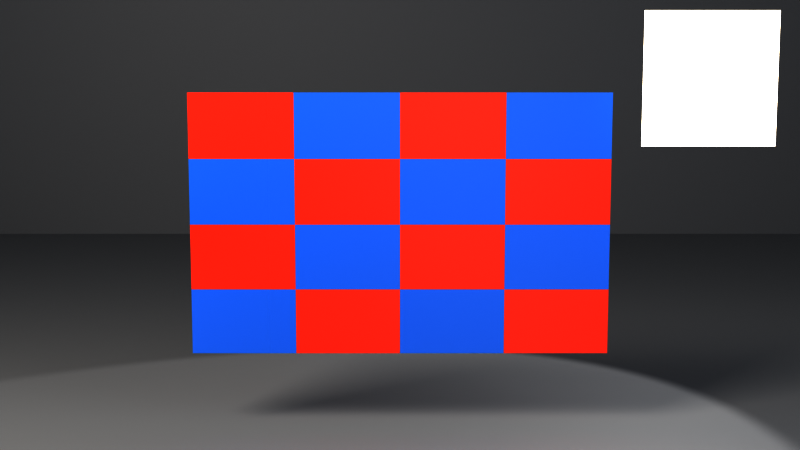 # Source: ch04_11_color_raw_view.blend  (saved by Blender 5.3.31; exported with 4.5.12 LTS)
import bpy
from mathutils import Matrix  # noqa: F401  (used for matrix-valued properties, if any)

bpy.ops.wm.read_factory_settings(use_empty=True)
scene = bpy.context.scene
scene.name = 'SC_COLOR'

# ---- collections
col_set = bpy.data.collections.new('SET'); scene.collection.children.link(col_set)
col_lights = bpy.data.collections.new('LIGHTS'); scene.collection.children.link(col_lights)
col_cameras = bpy.data.collections.new('CAMERAS'); scene.collection.children.link(col_cameras)

# ---- images (referenced by path relative to the original .blend; pixels are not part of the script)
import os
ASSET_DIR = os.environ.get("B2B_ASSET_DIR", "")  # directory of the original .blend (textures are referenced by path, not embedded)
HERE = os.path.dirname(os.path.abspath(__file__))  # packed textures are extracted next to this script under _unpacked/

def load_image(name, relpath, width, height, colorspace="sRGB"):
    """Load a texture the original file referenced (path relative to the .blend, or extracted next to this script)."""
    p = next((c for c in (os.path.join(HERE, relpath), os.path.join(ASSET_DIR, relpath)) if relpath and os.path.exists(c)), "")
    if p:
        img = bpy.data.images.load(p, check_existing=True)
        img.name = name
    else:  # same state as the original file: an image datablock whose file is absent (Cycles renders it pink)
        img = bpy.data.images.new(name, width, height)
        img.source = "FILE"
        img.filepath = "//" + (relpath or name)
    img.colorspace_settings.name = colorspace
    return img
img_t_albedo = load_image('T_Albedo', '_unpacked/T_Albedo.5c22a851.png', 64, 64, 'sRGB')
img_t_rough = load_image('T_Rough', '_unpacked/T_Rough.395deb47.png', 64, 64, 'Non-Color')
img_t_normal = load_image('T_Normal', '_unpacked/T_Normal.2c5860c8.png', 64, 64, 'Non-Color')

# ---- materials (node trees are filled in below, after node groups)
mat_mat_plate = bpy.data.materials.new('MAT_Plate')
mat_mat_emit = bpy.data.materials.new('MAT_Emit')
mat_mat_studio_grey = bpy.data.materials.new('MAT_Studio_Grey')
mat_mat_studio_grey.diffuse_color = (0.18, 0.18, 0.18, 1.0)

# ---- material node trees
mat_mat_plate.use_nodes = True; mat_mat_plate.node_tree.nodes.clear()
_N = mat_mat_plate.node_tree.nodes; _L = mat_mat_plate.node_tree.links
n0 = _N.new('ShaderNodeBsdfPrincipled'); n0.name = 'Principled BSDF'; n0.location = (-200, 100)
n0.inputs[10].default_value = 0.005
n1 = _N.new('ShaderNodeOutputMaterial'); n1.name = 'Material Output'; n1.location = (200, 100)
n2 = _N.new('ShaderNodeTexImage'); n2.name = 'Image Texture'; n2.location = (-700, 200)
n2.image = img_t_albedo
n2.interpolation = 'Closest'
n3 = _N.new('ShaderNodeTexImage'); n3.name = 'Image Texture.001'; n3.location = (-700, -100)
n3.image = img_t_rough
n3.interpolation = 'Closest'
n4 = _N.new('ShaderNodeTexImage'); n4.name = 'Image Texture.002'; n4.location = (-700, -400)
n4.image = img_t_normal
n4.interpolation = 'Closest'
n5 = _N.new('ShaderNodeNormalMap'); n5.name = 'Normal Map'; n5.location = (-400, -400)
n5.width = 160
_L.new(n0.outputs[0], n1.inputs[0])
_L.new(n2.outputs[0], n0.inputs[0])
_L.new(n3.outputs[0], n0.inputs[2])
_L.new(n4.outputs[0], n5.inputs[1])
_L.new(n5.outputs[0], n0.inputs[5])
n1.is_active_output = True
mat_mat_emit.use_nodes = True; mat_mat_emit.node_tree.nodes.clear()
_N = mat_mat_emit.node_tree.nodes; _L = mat_mat_emit.node_tree.links
n0 = _N.new('ShaderNodeBsdfPrincipled'); n0.name = 'Principled BSDF'; n0.location = (-200, 100)
n0.inputs[10].default_value = 0.005
n0.inputs[27].default_value = (1.0, 0.85, 0.6, 1.0)
n0.inputs[28].default_value = 4.0
n1 = _N.new('ShaderNodeOutputMaterial'); n1.name = 'Material Output'; n1.location = (200, 100)
_L.new(n0.outputs[0], n1.inputs[0])
n1.is_active_output = True
mat_mat_studio_grey.use_nodes = True; mat_mat_studio_grey.node_tree.nodes.clear()
_N = mat_mat_studio_grey.node_tree.nodes; _L = mat_mat_studio_grey.node_tree.links
n0 = _N.new('ShaderNodeBsdfPrincipled'); n0.name = 'Principled BSDF'; n0.location = (-200, 100)
n0.inputs[0].default_value = (0.18, 0.18, 0.18, 1.0)
n0.inputs[2].default_value = 0.6
n0.inputs[10].default_value = 0.005
n1 = _N.new('ShaderNodeOutputMaterial'); n1.name = 'Material Output'; n1.location = (200, 100)
_L.new(n0.outputs[0], n1.inputs[0])
n1.is_active_output = True

# ---- world
world_wo_neutral = bpy.data.worlds.new('WO_Neutral'); scene.world = world_wo_neutral
world_wo_neutral.use_nodes = True; world_wo_neutral.node_tree.nodes.clear()
_N = world_wo_neutral.node_tree.nodes; _L = world_wo_neutral.node_tree.links
n0 = _N.new('ShaderNodeBackground'); n0.name = 'Background'; n0.location = (-200, 100)
n0.inputs[0].default_value = (0.3, 0.33, 0.38, 1.0)
n0.inputs[1].default_value = 1.6
n1 = _N.new('ShaderNodeOutputWorld'); n1.name = 'World Output'; n1.location = (200, 100)
_L.new(n0.outputs[0], n1.inputs[0])
n1.is_active_output = True

# ---- cameras
cam_ca_main = bpy.data.cameras.new('CA_Main')
cam_ca_main.clip_end = 200.0
cam_ca_front = bpy.data.cameras.new('CA_Front')
cam_ca_front.clip_end = 200.0
cam_ca_side = bpy.data.cameras.new('CA_Side')
cam_ca_side.clip_end = 200.0

# ---- lights
light_la_key = bpy.data.lights.new('LA_Key', 'AREA')
light_la_key.color = (1.0, 0.95, 0.88)
light_la_key.energy = 600.0
light_la_key.size = 2.0
light_la_fill = bpy.data.lights.new('LA_Fill', 'AREA')
light_la_fill.color = (0.85, 0.9, 1.0)
light_la_fill.energy = 150.0
light_la_fill.size = 3.0
light_la_rim = bpy.data.lights.new('LA_Rim', 'SPOT')
light_la_rim.energy = 500.0

# ---- meshes
me_plane = bpy.data.meshes.new('Plane')
me_plane.from_pydata([(-0.8, -0.5, 0.0), (0.8, -0.5, 0.0), (-0.8, 0.5, 0.0), (0.8, 0.5, 0.0)], [], [(0, 1, 3, 2)])
_uv = me_plane.uv_layers.new(name='UVMap')
_uv.uv.foreach_set('vector', [0.0, 0.0, 1.0, 0.0, 1.0, 1.0, 0.0, 1.0])
me_plane.materials.append(mat_mat_plate)
me_plane.update()
me_plane_001 = bpy.data.meshes.new('Plane.001')
me_plane_001.from_pydata([(-0.25, -0.25, 0.0), (0.25, -0.25, 0.0), (-0.25, 0.25, 0.0), (0.25, 0.25, 0.0)], [], [(0, 1, 3, 2)])
_uv = me_plane_001.uv_layers.new(name='UVMap')
_uv.uv.foreach_set('vector', [0.0, 0.0, 1.0, 0.0, 1.0, 1.0, 0.0, 1.0])
me_plane_001.materials.append(mat_mat_emit)
me_plane_001.update()
me_me_floor = bpy.data.meshes.new('ME_Floor')
me_me_floor.from_pydata([(-10.0, -10.0, 0.0), (10.0, -10.0, 0.0), (-10.0, 10.0, 0.0), (10.0, 10.0, 0.0)], [], [(0, 1, 3, 2)])
_uv = me_me_floor.uv_layers.new(name='UVMap')
_uv.uv.foreach_set('vector', [0.0, 0.0, 1.0, 0.0, 1.0, 1.0, 0.0, 1.0])
me_me_floor.materials.append(mat_mat_studio_grey)
me_me_floor.update()
me_me_backdrop = bpy.data.meshes.new('ME_Backdrop')
me_me_backdrop.from_pydata([(-10.0, -10.0, 0.0), (10.0, -10.0, 0.0), (-10.0, 10.0, 0.0), (10.0, 10.0, 0.0)], [], [(0, 1, 3, 2)])
_uv = me_me_backdrop.uv_layers.new(name='UVMap')
_uv.uv.foreach_set('vector', [0.0, 0.0, 1.0, 0.0, 1.0, 1.0, 0.0, 1.0])
me_me_backdrop.materials.append(mat_mat_studio_grey)
me_me_backdrop.update()

# ---- objects
ob_plate_test = bpy.data.objects.new('PLATE_Test', me_plane)
ob_emit_panel = bpy.data.objects.new('EMIT_Panel', me_plane_001)
ob_geo_floor = bpy.data.objects.new('GEO_Floor', me_me_floor)
ob_geo_backdrop = bpy.data.objects.new('GEO_Backdrop', me_me_backdrop)
ob_lgt_key = bpy.data.objects.new('LGT_Key', light_la_key)
ob_lgt_fill = bpy.data.objects.new('LGT_Fill', light_la_fill)
ob_lgt_rim = bpy.data.objects.new('LGT_Rim', light_la_rim)
ob_emp_target = bpy.data.objects.new('EMP_Target', None)
ob_cam_main = bpy.data.objects.new('CAM_Main', cam_ca_main)
ob_cam_front = bpy.data.objects.new('CAM_Front', cam_ca_front)
ob_cam_side = bpy.data.objects.new('CAM_Side', cam_ca_side)

# ---- transforms, parenting, visibility, modifiers, constraints
ob_plate_test.location = (0.0, 0.0, 0.8)
ob_plate_test.rotation_euler = (1.571, 0.0, 0.0)
ob_emit_panel.location = (1.15, -0.05, 1.35)
ob_emit_panel.rotation_euler = (1.571, 0.0, 0.0)
ob_geo_floor.location = (0.0, 0.0, 0.0)
ob_geo_backdrop.location = (0.0, 6.0, 10.0)
ob_geo_backdrop.rotation_euler = (1.571, 0.0, 0.0)
ob_lgt_key.location = (-3.0, -3.0, 4.0)
_c = ob_lgt_key.constraints.new('TRACK_TO'); _c.name = 'Track To'
_c.target = ob_emp_target
ob_lgt_fill.location = (3.5, -2.5, 2.0)
_c = ob_lgt_fill.constraints.new('TRACK_TO'); _c.name = 'Track To'
_c.target = ob_emp_target
ob_lgt_rim.location = (1.8, 2.6, 3.2)
_c = ob_lgt_rim.constraints.new('TRACK_TO'); _c.name = 'Track To'
_c.target = ob_emp_target
ob_emp_target.location = (0.0, 0.0, 0.6)
ob_emp_target.empty_display_size = 0.5
ob_cam_main.location = (0.0, -8.0, 2.2)
_c = ob_cam_main.constraints.new('TRACK_TO'); _c.name = 'Track To'
_c.target = ob_emp_target
ob_cam_front.location = (0.0, -4.2, 1.3)
ob_cam_front.rotation_euler = (1.452, -0.0, 0.0)
ob_cam_side.location = (2.6, -3.6, 1.9)
ob_cam_side.rotation_euler = (1.328, 4.372e-08, 0.6255)

# ---- collection membership
scene.collection.objects.link(ob_plate_test)
scene.collection.objects.link(ob_emit_panel)
col_set.objects.link(ob_geo_floor)
col_set.objects.link(ob_geo_backdrop)
col_lights.objects.link(ob_lgt_key)
col_lights.objects.link(ob_lgt_fill)
col_lights.objects.link(ob_lgt_rim)
col_cameras.objects.link(ob_emp_target)
col_cameras.objects.link(ob_cam_main)
col_cameras.objects.link(ob_cam_front)
col_cameras.objects.link(ob_cam_side)

# ---- scene / render settings (as saved in the file)
scene.camera = ob_cam_front
scene.frame_start = 1; scene.frame_end = 250; scene.frame_set(1)
scene.render.engine = 'BLENDER_EEVEE_NEXT'
scene.render.image_settings.file_format = 'OPEN_EXR'
scene.render.image_settings.color_depth = '16'
scene.render.resolution_percentage = 50
scene.render.bake_bias = 0.0
scene.render.bake_samples = 0
scene.render.compositor_device = 'GPU'
scene.eevee.use_volume_custom_range = False
scene.eevee.fast_gi_thickness_near = 0.1
scene.eevee.fast_gi_thickness_far = 0.0
scene.eevee.ray_tracing_options.screen_trace_thickness = 0.1
scene.view_settings.view_transform = 'Raw'
bpy.context.view_layer.update()
